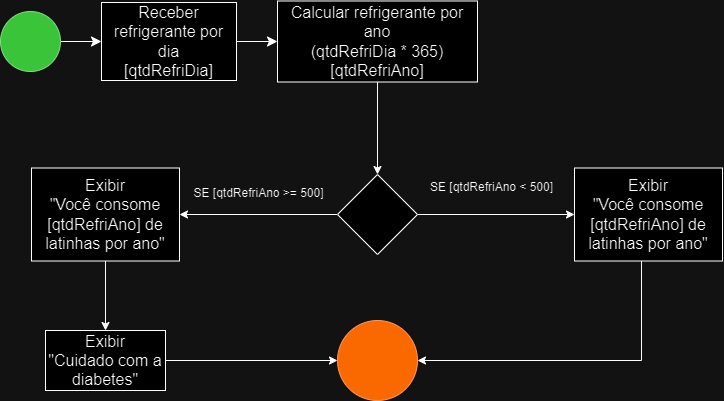

The diagram above was exported from draw.io. Its source (the exported page's mxGraphModel, read from the mxfile embedded in the PNG):
<mxGraphModel dx="1229" dy="1293" grid="0" gridSize="10" guides="1" tooltips="1" connect="1" arrows="1" fold="1" page="0" pageScale="1" pageWidth="827" pageHeight="1169" math="0" shadow="0">
  <root>
    <mxCell id="0" />
    <mxCell id="1" parent="0" />
    <mxCell id="Gb9xUJ4kvtfH-iXHf1Ms-3" value="" style="edgeStyle=orthogonalEdgeStyle;rounded=0;orthogonalLoop=1;jettySize=auto;html=1;fontSize=12;startSize=8;endSize=8;" parent="1" source="Gb9xUJ4kvtfH-iXHf1Ms-1" target="Gb9xUJ4kvtfH-iXHf1Ms-2" edge="1">
      <mxGeometry relative="1" as="geometry" />
    </mxCell>
    <mxCell id="Gb9xUJ4kvtfH-iXHf1Ms-1" value="Receber refrigerante por dia&lt;br&gt;[qtdRefriDia]" style="whiteSpace=wrap;html=1;fontSize=16;" parent="1" vertex="1">
      <mxGeometry x="37" y="-307" width="135" height="78" as="geometry" />
    </mxCell>
    <mxCell id="0drEQskpmGNSVgf5yq9y-6" style="edgeStyle=orthogonalEdgeStyle;rounded=0;orthogonalLoop=1;jettySize=auto;html=1;entryX=0.5;entryY=0;entryDx=0;entryDy=0;" edge="1" parent="1" source="Gb9xUJ4kvtfH-iXHf1Ms-2" target="TsFqbyJE8sU8BmFA_aOb-6">
      <mxGeometry relative="1" as="geometry" />
    </mxCell>
    <mxCell id="Gb9xUJ4kvtfH-iXHf1Ms-2" value="Calcular refrigerante por ano&lt;br&gt;(qtdRefriDia * 365)&lt;br&gt;[qtdRefriAno]" style="whiteSpace=wrap;html=1;fontSize=16;" parent="1" vertex="1">
      <mxGeometry x="213" y="-308.5" width="200" height="81" as="geometry" />
    </mxCell>
    <mxCell id="Gb9xUJ4kvtfH-iXHf1Ms-7" style="edgeStyle=orthogonalEdgeStyle;rounded=0;orthogonalLoop=1;jettySize=auto;html=1;entryX=0;entryY=0.5;entryDx=0;entryDy=0;fontSize=12;startSize=8;endSize=8;" parent="1" source="Gb9xUJ4kvtfH-iXHf1Ms-6" target="Gb9xUJ4kvtfH-iXHf1Ms-1" edge="1">
      <mxGeometry relative="1" as="geometry" />
    </mxCell>
    <mxCell id="Gb9xUJ4kvtfH-iXHf1Ms-6" value="" style="ellipse;whiteSpace=wrap;html=1;aspect=fixed;fontSize=16;fillColor=#008a00;fontColor=#ffffff;strokeColor=#005700;" parent="1" vertex="1">
      <mxGeometry x="-64" y="-298" width="60" height="60" as="geometry" />
    </mxCell>
    <mxCell id="0drEQskpmGNSVgf5yq9y-16" style="edgeStyle=orthogonalEdgeStyle;rounded=0;orthogonalLoop=1;jettySize=auto;html=1;entryX=1;entryY=0.5;entryDx=0;entryDy=0;" edge="1" parent="1" source="TsFqbyJE8sU8BmFA_aOb-3" target="0drEQskpmGNSVgf5yq9y-1">
      <mxGeometry relative="1" as="geometry">
        <Array as="points">
          <mxPoint x="577" y="51" />
        </Array>
      </mxGeometry>
    </mxCell>
    <mxCell id="TsFqbyJE8sU8BmFA_aOb-3" value="Exibir&lt;br&gt;&quot;Você consome [qtdRefriAno] de latinhas por ano&quot;" style="whiteSpace=wrap;html=1;fontSize=16;" parent="1" vertex="1">
      <mxGeometry x="510" y="-141.5" width="148" height="93" as="geometry" />
    </mxCell>
    <mxCell id="0drEQskpmGNSVgf5yq9y-7" style="edgeStyle=orthogonalEdgeStyle;rounded=0;orthogonalLoop=1;jettySize=auto;html=1;entryX=0;entryY=0.5;entryDx=0;entryDy=0;" edge="1" parent="1" source="TsFqbyJE8sU8BmFA_aOb-6" target="TsFqbyJE8sU8BmFA_aOb-3">
      <mxGeometry relative="1" as="geometry" />
    </mxCell>
    <mxCell id="0drEQskpmGNSVgf5yq9y-13" style="edgeStyle=orthogonalEdgeStyle;rounded=0;orthogonalLoop=1;jettySize=auto;html=1;" edge="1" parent="1" source="TsFqbyJE8sU8BmFA_aOb-6" target="0drEQskpmGNSVgf5yq9y-11">
      <mxGeometry relative="1" as="geometry" />
    </mxCell>
    <mxCell id="TsFqbyJE8sU8BmFA_aOb-6" value="" style="rhombus;whiteSpace=wrap;html=1;fontSize=16;" parent="1" vertex="1">
      <mxGeometry x="273" y="-135" width="80" height="80" as="geometry" />
    </mxCell>
    <mxCell id="0drEQskpmGNSVgf5yq9y-15" style="edgeStyle=orthogonalEdgeStyle;rounded=0;orthogonalLoop=1;jettySize=auto;html=1;" edge="1" parent="1" source="TsFqbyJE8sU8BmFA_aOb-8" target="0drEQskpmGNSVgf5yq9y-1">
      <mxGeometry relative="1" as="geometry" />
    </mxCell>
    <mxCell id="TsFqbyJE8sU8BmFA_aOb-8" value="Exibir&lt;br&gt;&quot;Cuidado com a diabetes&quot;" style="whiteSpace=wrap;html=1;fontSize=16;" parent="1" vertex="1">
      <mxGeometry x="-19" y="21" width="120" height="60" as="geometry" />
    </mxCell>
    <mxCell id="0drEQskpmGNSVgf5yq9y-1" value="" style="ellipse;whiteSpace=wrap;html=1;fontSize=16;fillColor=#fa6800;strokeColor=#C73500;fontColor=#000000;" vertex="1" parent="1">
      <mxGeometry x="273" y="11" width="80" height="80" as="geometry" />
    </mxCell>
    <mxCell id="0drEQskpmGNSVgf5yq9y-14" value="" style="edgeStyle=orthogonalEdgeStyle;rounded=0;orthogonalLoop=1;jettySize=auto;html=1;" edge="1" parent="1" source="0drEQskpmGNSVgf5yq9y-11" target="TsFqbyJE8sU8BmFA_aOb-8">
      <mxGeometry relative="1" as="geometry" />
    </mxCell>
    <mxCell id="0drEQskpmGNSVgf5yq9y-11" value="Exibir&lt;br&gt;&quot;Você consome [qtdRefriAno] de latinhas por ano&quot;" style="whiteSpace=wrap;html=1;fontSize=16;" vertex="1" parent="1">
      <mxGeometry x="-33" y="-141.5" width="148" height="93" as="geometry" />
    </mxCell>
    <mxCell id="0drEQskpmGNSVgf5yq9y-17" value="SE [qtdRefriAno &amp;gt;= 500]" style="text;html=1;align=center;verticalAlign=middle;resizable=0;points=[];autosize=1;strokeColor=none;fillColor=none;" vertex="1" parent="1">
      <mxGeometry x="120" y="-129" width="148" height="26" as="geometry" />
    </mxCell>
    <mxCell id="0drEQskpmGNSVgf5yq9y-18" value="SE [qtdRefriAno &amp;lt; 500]" style="text;html=1;align=center;verticalAlign=middle;resizable=0;points=[];autosize=1;strokeColor=none;fillColor=none;" vertex="1" parent="1">
      <mxGeometry x="356" y="-135" width="141" height="26" as="geometry" />
    </mxCell>
  </root>
</mxGraphModel>